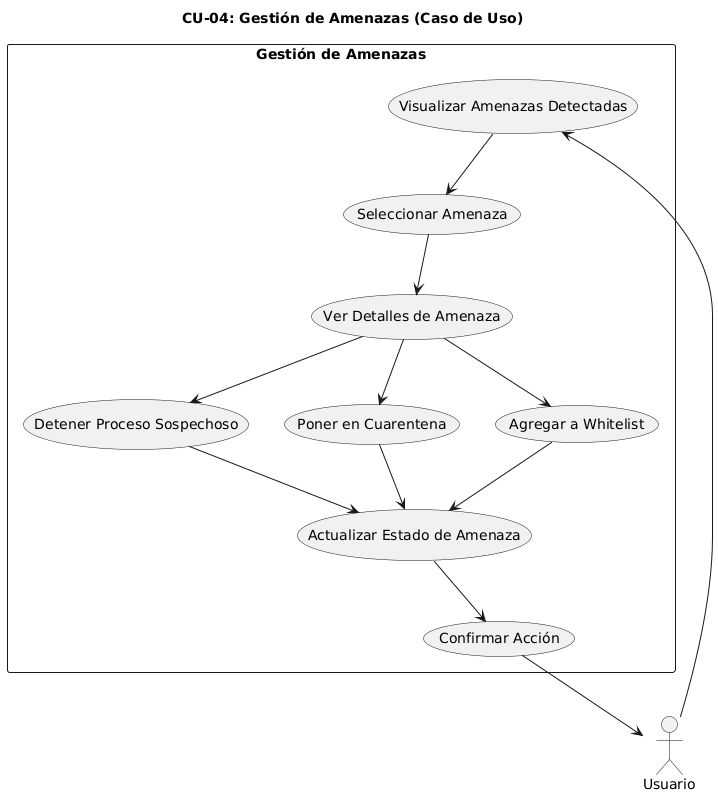

The diagram above was rendered by PlantUML. Its source (embedded in the PNG):
@startuml
title CU-04: Gestión de Amenazas (Caso de Uso)

actor "Usuario" as usuario

rectangle "Gestión de Amenazas" {
  (Visualizar Amenazas Detectadas) as visualizar
  (Seleccionar Amenaza) as seleccionar
  (Ver Detalles de Amenaza) as detalles
  (Detener Proceso Sospechoso) as detener
  (Poner en Cuarentena) as poner_cuarentena
  (Agregar a Whitelist) as whitelist
  (Actualizar Estado de Amenaza) as actualizar
  (Confirmar Acción) as confirmar
}

usuario --> visualizar
visualizar --> seleccionar
seleccionar --> detalles
detalles --> detener
detalles --> poner_cuarentena
detalles --> whitelist
detener --> actualizar
poner_cuarentena --> actualizar
whitelist --> actualizar
actualizar --> confirmar
confirmar --> usuario
@enduml